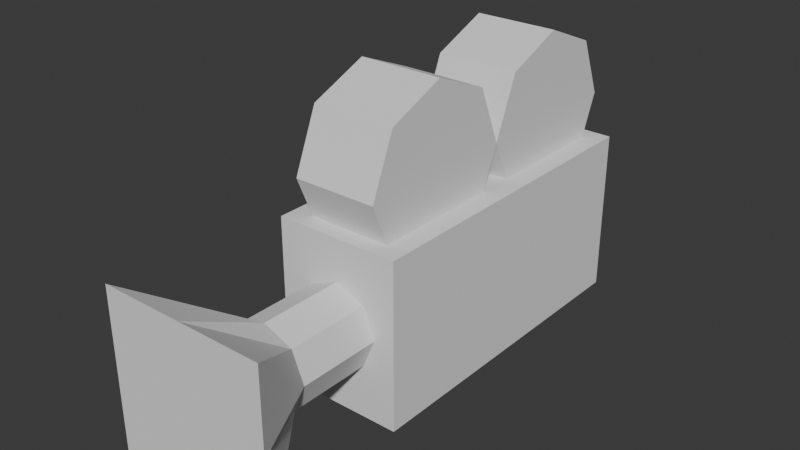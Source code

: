# Source: Camera.blend  (saved by Blender 5.0.119; exported with 4.5.12 LTS)
import bpy
from mathutils import Matrix  # noqa: F401  (used for matrix-valued properties, if any)

bpy.ops.wm.read_factory_settings(use_empty=True)
scene = bpy.context.scene
scene.name = 'Scene'

# ---- collections
col_collection = bpy.data.collections.new('Collection'); scene.collection.children.link(col_collection)

# ---- world
world_world = bpy.data.worlds.new('World'); scene.world = world_world
world_world.use_nodes = True; world_world.node_tree.nodes.clear()
_N = world_world.node_tree.nodes; _L = world_world.node_tree.links
n0 = _N.new('ShaderNodeOutputWorld'); n0.name = 'World Output'; n0.location = (300, 300)
n1 = _N.new('ShaderNodeBackground'); n1.name = 'Background'; n1.location = (10, 300)
n1.inputs[0].default_value = (0.05088, 0.05088, 0.05088, 1.0)
_L.new(n1.outputs[0], n0.inputs[0])
n0.is_active_output = True
world_world.color = (0.05088, 0.05088, 0.05088)
world_world.use_sun_shadow = False
world_world.sun_shadow_jitter_overblur = 0.0

# ---- meshes
me_camera = bpy.data.meshes.new('Camera')
me_camera.from_pydata([(0.075, 0.2, -0.1), (0.075, 0.2, 0.1), (0.075, -0.2, -0.1), (0.075, -0.2, 0.1), (0.0, -0.4, 0.1), (-0.1, -0.4, 0.1), (-0.1, -0.4, 0.0), (-0.1, -0.4, -0.1), (0.0, -0.4, -0.1), (0.1, -0.4, -0.1), (0.1, -0.4, 0.0), (0.1, -0.4, 0.1), (0.0, -0.3, 0.05), (-0.03536, -0.3, 0.03536), (-0.05, -0.3, -7.451e-09), (-0.03536, -0.3, -0.03536), (0.0, -0.3, -0.05), (0.03536, -0.3, -0.03536), (0.05, -0.3, -7.451e-09), (0.03536, -0.3, 0.03536), (0.0, -0.2, 0.05), (-0.03536, -0.2, 0.03536), (-0.05, -0.2, -7.451e-09), (-0.03536, -0.2, -0.03536), (0.0, -0.2, -0.05), (0.03536, -0.2, -0.03536), (0.05, -0.2, -7.451e-09), (0.03536, -0.2, 0.03536), (-0.075, 0.2, -0.1), (-0.075, 0.2, 0.1), (-0.075, -0.2, -0.1), (-0.075, -0.2, 0.1), (0.05, -7.451e-09, 0.15), (0.05, -0.02929, 0.2207), (0.05, -0.1, 0.25), (0.05, -0.1707, 0.2207), (0.05, -0.2, 0.15), (0.05, -0.1707, 0.07929), (0.05, -0.1, 0.05), (0.05, -0.02929, 0.07929), (-0.05, -7.451e-09, 0.15), (-0.05, -0.02929, 0.2207), (-0.05, -0.1, 0.25), (-0.05, -0.1707, 0.2207), (-0.05, -0.2, 0.15), (-0.05, -0.1707, 0.07929), (-0.05, -0.1, 0.05), (-0.05, -0.02929, 0.07929), (0.05, 0.2, 0.15), (0.05, 0.1707, 0.2207), (0.05, 0.1, 0.25), (0.05, 0.02929, 0.2207), (0.05, 7.451e-09, 0.15), (0.05, 0.02929, 0.07929), (0.05, 0.1, 0.05), (0.05, 0.1707, 0.07929), (-0.05, 0.2, 0.15), (-0.05, 0.1707, 0.2207), (-0.05, 0.1, 0.25), (-0.05, 0.02929, 0.2207), (-0.05, 7.451e-09, 0.15), (-0.05, 0.02929, 0.07929), (-0.05, 0.1, 0.05), (-0.05, 0.1707, 0.07929)], [], [(5, 6, 7, 8, 9, 10, 11, 4), (4, 11, 19, 12), (10, 9, 17, 18), (8, 7, 15, 16), (6, 5, 13, 14), (11, 10, 18, 19), (9, 8, 16, 17), (7, 6, 14, 15), (5, 4, 12, 13), (19, 18, 26, 27), (17, 16, 24, 25), (15, 14, 22, 23), (13, 12, 20, 21), (12, 19, 27, 20), (18, 17, 25, 26), (16, 15, 23, 24), (14, 13, 21, 22), (2, 30, 28, 0), (1, 3, 2, 0), (1, 29, 31, 3), (30, 31, 29, 28), (3, 31, 30, 2), (38, 37, 45, 46), (36, 35, 43, 44), (34, 33, 41, 42), (39, 38, 46, 47), (37, 36, 44, 45), (35, 34, 42, 43), (33, 32, 40, 41), (32, 39, 47, 40), (41, 40, 47, 46, 45, 44, 43, 42), (33, 34, 35, 36, 37, 38, 39, 32), (54, 53, 61, 62), (52, 51, 59, 60), (50, 49, 57, 58), (55, 54, 62, 63), (53, 52, 60, 61), (51, 50, 58, 59), (49, 48, 56, 57), (48, 55, 63, 56), (57, 56, 63, 62, 61, 60, 59, 58), (49, 50, 51, 52, 53, 54, 55, 48), (0, 28, 29, 1)])
_uv = me_camera.uv_layers.new(name='UVMap')
_uv.uv.foreach_set('vector', [0.0, 0.0, 0.0, 0.0, 0.0, 0.0, 0.0, 0.0, 0.0, 0.0, 0.0, 0.0, 0.0, 0.0, 0.0, 0.0, 0.0, 0.0, 0.0, 0.0, 0.0, 0.0, 0.0, 0.0, 0.0, 0.0, 0.0, 0.0, 0.0, 0.0, 0.0, 0.0, 0.0, 0.0, 0.0, 0.0, 0.0, 0.0, 0.0, 0.0, 0.0, 0.0, 0.0, 0.0, 0.0, 0.0, 0.0, 0.0, 0.0, 0.0, 0.0, 0.0, 0.0, 0.0, 0.0, 0.0, 0.0, 0.0, 0.0, 0.0, 0.0, 0.0, 0.0, 0.0, 0.0, 0.0, 0.0, 0.0, 0.0, 0.0, 0.0, 0.0, 0.0, 0.0, 0.0, 0.0, 0.0, 0.0, 0.0, 0.0, 0.0, 0.0, 0.0, 0.0, 0.0, 0.0, 0.0, 0.0, 0.0, 0.0, 0.0, 0.0, 0.0, 0.0, 0.0, 0.0, 0.0, 0.0, 0.0, 0.0, 0.0, 0.0, 0.0, 0.0, 0.0, 0.0, 0.0, 0.0, 0.0, 0.0, 0.0, 0.0, 0.0, 0.0, 0.0, 0.0, 0.0, 0.0, 0.0, 0.0, 0.0, 0.0, 0.0, 0.0, 0.0, 0.0, 0.0, 0.0, 0.0, 0.0, 0.0, 0.0, 0.0, 0.0, 0.0, 0.0, 0.0, 0.0, 0.0, 0.0, 0.0, 0.0, 0.0, 0.0, 0.5, 0.7, 0.5, 0.7, 0.5, 0.5, 0.5, 0.5, 0.625, 0.5, 0.625, 0.7, 0.5, 0.7, 0.5, 0.5, 0.625, 0.5, 0.625, 0.5, 0.625, 0.7, 0.625, 0.7, 0.5, 0.7, 0.625, 0.7, 0.625, 0.5, 0.5, 0.5, 0.625, 0.7, 0.625, 0.7, 0.5, 0.7, 0.5, 0.7, 0.0, 0.0, 0.0, 0.0, 0.0, 0.0, 0.0, 0.0, 0.0, 0.0, 0.0, 0.0, 0.0, 0.0, 0.0, 0.0, 0.0, 0.0, 0.0, 0.0, 0.0, 0.0, 0.0, 0.0, 0.0, 0.0, 0.0, 0.0, 0.0, 0.0, 0.0, 0.0, 0.0, 0.0, 0.0, 0.0, 0.0, 0.0, 0.0, 0.0, 0.0, 0.0, 0.0, 0.0, 0.0, 0.0, 0.0, 0.0, 0.0, 0.0, 0.0, 0.0, 0.0, 0.0, 0.0, 0.0, 0.0, 0.0, 0.0, 0.0, 0.0, 0.0, 0.0, 0.0, 0.0, 0.0, 0.0, 0.0, 0.0, 0.0, 0.0, 0.0, 0.0, 0.0, 0.0, 0.0, 0.0, 0.0, 0.0, 0.0, 0.0, 0.0, 0.0, 0.0, 0.0, 0.0, 0.0, 0.0, 0.0, 0.0, 0.0, 0.0, 0.0, 0.0, 0.0, 0.0, 0.0, 0.0, 0.0, 0.0, 0.0, 0.0, 0.0, 0.0, 0.0, 0.0, 0.0, 0.0, 0.0, 0.0, 0.0, 0.0, 0.0, 0.0, 0.0, 0.0, 0.0, 0.0, 0.0, 0.0, 0.0, 0.0, 0.0, 0.0, 0.0, 0.0, 0.0, 0.0, 0.0, 0.0, 0.0, 0.0, 0.0, 0.0, 0.0, 0.0, 0.0, 0.0, 0.0, 0.0, 0.0, 0.0, 0.0, 0.0, 0.0, 0.0, 0.0, 0.0, 0.0, 0.0, 0.0, 0.0, 0.0, 0.0, 0.0, 0.0, 0.0, 0.0, 0.0, 0.0, 0.0, 0.0, 0.0, 0.0, 0.0, 0.0, 0.0, 0.0, 0.0, 0.0, 0.0, 0.0, 0.0, 0.0, 0.0, 0.0, 0.0, 0.0, 0.0, 0.0, 0.0, 0.0, 0.0, 0.0, 0.0, 0.0, 0.0, 0.0, 0.0, 0.0, 0.0, 0.0, 0.5, 0.5, 0.5, 0.5, 0.625, 0.5, 0.625, 0.5])
me_camera.update()

# ---- objects
ob_camera = bpy.data.objects.new('Camera', me_camera)

# ---- transforms, parenting, visibility, modifiers, constraints
ob_camera.location = (0.0, 0.0, 0.0)

# ---- collection membership
col_collection.objects.link(ob_camera)

# ---- scene / render settings (as saved in the file)
scene.frame_start = 1; scene.frame_end = 250; scene.frame_set(1)
scene.render.engine = 'BLENDER_EEVEE_NEXT'
scene.render.bake_bias = 0.0
scene.render.bake_samples = 0
scene.cycles.sampling_pattern = 'TABULATED_SOBOL'
bpy.context.view_layer.update()

# ---- added for rendering (the .blend has no active camera and no usable light): camera, sun
cam_auto = bpy.data.cameras.new('AutoCamera')
cam_auto.lens = 50.0
cam_auto.sensor_width = 36.0
cam_auto.clip_end = 1000.0
ob_auto_camera = bpy.data.objects.new('AutoCamera', cam_auto)
scene.collection.objects.link(ob_auto_camera)
ob_auto_camera.location = (0.668791, -0.902549, 0.610033)
ob_auto_camera.rotation_euler = (1.09748, -7.21219e-08, 0.694738)
scene.camera = ob_auto_camera
light_auto_sun = bpy.data.lights.new('AutoSun', 'SUN')
light_auto_sun.energy = 3.0
light_auto_sun.angle = 0.0523599
ob_auto_sun = bpy.data.objects.new('AutoSun', light_auto_sun)
scene.collection.objects.link(ob_auto_sun)
ob_auto_sun.rotation_euler = (0.872665, 0.174533, 0.523599)
bpy.context.view_layer.update()
